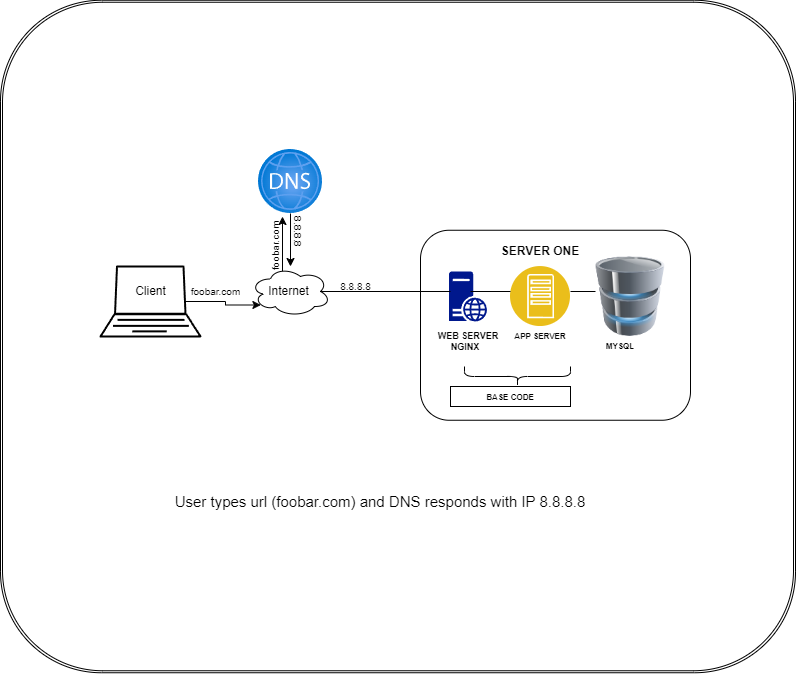

The diagram above was exported from draw.io. Its source (the exported page's mxGraphModel, read from the mxfile embedded in the PNG):
<mxGraphModel dx="2284" dy="854" grid="1" gridSize="10" guides="1" tooltips="1" connect="1" arrows="1" fold="1" page="1" pageScale="1" pageWidth="850" pageHeight="1100" math="0" shadow="0">
  <root>
    <mxCell id="0" />
    <mxCell id="1" parent="0" />
    <mxCell id="_LSYRlv2l4A07bXr5eCB-1" value="" style="shape=ext;double=1;rounded=1;whiteSpace=wrap;html=1;" vertex="1" parent="1">
      <mxGeometry x="-100" y="63.75" width="795" height="672.5" as="geometry" />
    </mxCell>
    <mxCell id="_LSYRlv2l4A07bXr5eCB-2" value="" style="rounded=1;whiteSpace=wrap;html=1;labelBackgroundColor=none;" vertex="1" parent="1">
      <mxGeometry x="320" y="293.75" width="270" height="190" as="geometry" />
    </mxCell>
    <mxCell id="_LSYRlv2l4A07bXr5eCB-3" value="" style="rounded=0;whiteSpace=wrap;html=1;labelBackgroundColor=none;" vertex="1" parent="1">
      <mxGeometry x="350" y="450" width="120" height="20" as="geometry" />
    </mxCell>
    <mxCell id="_LSYRlv2l4A07bXr5eCB-4" value="BASE CODE" style="text;strokeColor=none;align=center;html=1;verticalAlign=middle;whiteSpace=wrap;rounded=0;fontSize=8;fontStyle=1;labelBackgroundColor=none;" vertex="1" parent="1">
      <mxGeometry x="375" y="460" width="70" as="geometry" />
    </mxCell>
    <mxCell id="_LSYRlv2l4A07bXr5eCB-5" value="SERVER ONE" style="text;strokeColor=none;align=center;html=1;verticalAlign=middle;whiteSpace=wrap;rounded=0;fontSize=12;fontStyle=1;labelBackgroundColor=none;" vertex="1" parent="1">
      <mxGeometry x="385" y="305" width="110" height="20" as="geometry" />
    </mxCell>
    <mxCell id="_LSYRlv2l4A07bXr5eCB-8" value="APP SERVER" style="text;strokeColor=none;align=center;html=1;verticalAlign=middle;whiteSpace=wrap;rounded=0;fontSize=8;fontStyle=1;labelBackgroundColor=none;" vertex="1" parent="1">
      <mxGeometry x="410" y="390" width="60" height="20" as="geometry" />
    </mxCell>
    <mxCell id="_LSYRlv2l4A07bXr5eCB-9" value="WEB SERVER" style="text;strokeColor=none;align=center;html=1;verticalAlign=middle;whiteSpace=wrap;rounded=0;fontSize=9;fontStyle=1;labelBackgroundColor=none;" vertex="1" parent="1">
      <mxGeometry x="332.5" y="390" width="70" height="20" as="geometry" />
    </mxCell>
    <mxCell id="_LSYRlv2l4A07bXr5eCB-10" value="NGINX" style="text;strokeColor=none;align=center;html=1;verticalAlign=middle;whiteSpace=wrap;rounded=0;fontSize=9;fontStyle=1;labelBackgroundColor=none;" vertex="1" parent="1">
      <mxGeometry x="340" y="402.5" width="50" height="17.5" as="geometry" />
    </mxCell>
    <mxCell id="_LSYRlv2l4A07bXr5eCB-11" value="MYSQL" style="text;strokeColor=none;align=center;html=1;verticalAlign=middle;whiteSpace=wrap;rounded=0;fontSize=8;fontStyle=1;labelBackgroundColor=none;" vertex="1" parent="1">
      <mxGeometry x="500" y="400" width="40" height="20" as="geometry" />
    </mxCell>
    <mxCell id="_LSYRlv2l4A07bXr5eCB-12" style="edgeStyle=orthogonalEdgeStyle;rounded=0;orthogonalLoop=1;jettySize=auto;html=1;exitX=0.4;exitY=0.1;exitDx=0;exitDy=0;exitPerimeter=0;labelBackgroundColor=none;fontColor=default;" edge="1" parent="1" source="_LSYRlv2l4A07bXr5eCB-13">
      <mxGeometry relative="1" as="geometry">
        <mxPoint x="182" y="280" as="targetPoint" />
      </mxGeometry>
    </mxCell>
    <mxCell id="_LSYRlv2l4A07bXr5eCB-13" value="" style="ellipse;shape=cloud;whiteSpace=wrap;html=1;labelBackgroundColor=none;" vertex="1" parent="1">
      <mxGeometry x="150" y="330" width="80" height="50" as="geometry" />
    </mxCell>
    <mxCell id="_LSYRlv2l4A07bXr5eCB-14" value="" style="verticalAlign=top;verticalLabelPosition=bottom;labelPosition=center;align=center;html=1;outlineConnect=0;gradientDirection=north;strokeWidth=2;shape=mxgraph.networks.laptop;labelBackgroundColor=none;" vertex="1" parent="1">
      <mxGeometry y="330" width="100" height="70" as="geometry" />
    </mxCell>
    <mxCell id="_LSYRlv2l4A07bXr5eCB-17" style="edgeStyle=orthogonalEdgeStyle;rounded=0;orthogonalLoop=1;jettySize=auto;html=1;labelBackgroundColor=none;fontColor=default;" edge="1" parent="1" source="_LSYRlv2l4A07bXr5eCB-18" target="_LSYRlv2l4A07bXr5eCB-13">
      <mxGeometry relative="1" as="geometry" />
    </mxCell>
    <mxCell id="_LSYRlv2l4A07bXr5eCB-18" value="" style="image;aspect=fixed;html=1;points=[];align=center;fontSize=12;image=img/lib/azure2/networking/DNS_Zones.svg;labelBackgroundColor=none;" vertex="1" parent="1">
      <mxGeometry x="158" y="213" width="64" height="64" as="geometry" />
    </mxCell>
    <mxCell id="_LSYRlv2l4A07bXr5eCB-19" value="" style="image;aspect=fixed;perimeter=ellipsePerimeter;html=1;align=center;shadow=0;dashed=0;labelBackgroundColor=none;fontSize=12;spacingTop=3;image=img/lib/ibm/applications/app_server.svg;" vertex="1" parent="1">
      <mxGeometry x="410" y="330" width="60" height="60" as="geometry" />
    </mxCell>
    <mxCell id="_LSYRlv2l4A07bXr5eCB-20" value="" style="image;html=1;image=img/lib/clip_art/computers/Database_128x128.png;labelBackgroundColor=none;" vertex="1" parent="1">
      <mxGeometry x="490" y="320" width="80" height="80" as="geometry" />
    </mxCell>
    <mxCell id="_LSYRlv2l4A07bXr5eCB-31" style="edgeStyle=orthogonalEdgeStyle;rounded=0;orthogonalLoop=1;jettySize=auto;html=1;exitX=0.85;exitY=0.5;exitDx=0;exitDy=0;exitPerimeter=0;entryX=0.13;entryY=0.77;entryDx=0;entryDy=0;entryPerimeter=0;labelBackgroundColor=none;fontColor=default;" edge="1" parent="1" source="_LSYRlv2l4A07bXr5eCB-14" target="_LSYRlv2l4A07bXr5eCB-13">
      <mxGeometry relative="1" as="geometry" />
    </mxCell>
    <mxCell id="_LSYRlv2l4A07bXr5eCB-33" value="Client" style="text;html=1;align=center;verticalAlign=middle;resizable=0;points=[];autosize=1;strokeColor=none;fillColor=none;labelBackgroundColor=none;" vertex="1" parent="1">
      <mxGeometry x="25" y="340" width="50" height="30" as="geometry" />
    </mxCell>
    <mxCell id="_LSYRlv2l4A07bXr5eCB-34" value="Internet" style="text;html=1;align=center;verticalAlign=middle;resizable=0;points=[];autosize=1;strokeColor=none;fillColor=none;labelBackgroundColor=none;" vertex="1" parent="1">
      <mxGeometry x="158" y="340" width="60" height="30" as="geometry" />
    </mxCell>
    <mxCell id="_LSYRlv2l4A07bXr5eCB-35" value="" style="sketch=0;aspect=fixed;pointerEvents=1;shadow=0;dashed=0;html=1;strokeColor=none;labelPosition=center;verticalLabelPosition=bottom;verticalAlign=top;align=center;fillColor=#00188D;shape=mxgraph.mscae.enterprise.web_server" vertex="1" parent="1">
      <mxGeometry x="348.5" y="335" width="38" height="50" as="geometry" />
    </mxCell>
    <mxCell id="_LSYRlv2l4A07bXr5eCB-38" value="" style="shape=curlyBracket;whiteSpace=wrap;html=1;rounded=1;flipH=1;labelPosition=right;verticalLabelPosition=middle;align=left;verticalAlign=middle;direction=north;" vertex="1" parent="1">
      <mxGeometry x="364" y="430" width="106" height="20" as="geometry" />
    </mxCell>
    <mxCell id="_LSYRlv2l4A07bXr5eCB-39" value="foobar.com" style="text;html=1;align=center;verticalAlign=middle;resizable=0;points=[];autosize=1;strokeColor=none;fillColor=none;fontSize=10;" vertex="1" parent="1">
      <mxGeometry x="80" y="340" width="70" height="30" as="geometry" />
    </mxCell>
    <mxCell id="_LSYRlv2l4A07bXr5eCB-41" value="foobar.com" style="text;html=1;align=center;verticalAlign=middle;resizable=0;points=[];autosize=1;strokeColor=none;fillColor=none;fontSize=10;rotation=270;" vertex="1" parent="1">
      <mxGeometry x="140" y="295" width="70" height="30" as="geometry" />
    </mxCell>
    <mxCell id="_LSYRlv2l4A07bXr5eCB-42" value="8.8.8.8" style="text;html=1;align=center;verticalAlign=middle;resizable=0;points=[];autosize=1;strokeColor=none;fillColor=none;fontSize=10;" vertex="1" parent="1">
      <mxGeometry x="230" y="335" width="50" height="30" as="geometry" />
    </mxCell>
    <mxCell id="_LSYRlv2l4A07bXr5eCB-43" value="8.8.8.8" style="text;html=1;align=center;verticalAlign=middle;resizable=0;points=[];autosize=1;strokeColor=none;fillColor=none;fontSize=10;rotation=90;" vertex="1" parent="1">
      <mxGeometry x="173" y="280" width="50" height="30" as="geometry" />
    </mxCell>
    <mxCell id="_LSYRlv2l4A07bXr5eCB-46" value="" style="line;strokeWidth=1;rotatable=0;dashed=0;labelPosition=right;align=left;verticalAlign=middle;spacingTop=0;spacingLeft=6;points=[];portConstraint=eastwest;labelBackgroundColor=none;" vertex="1" parent="1">
      <mxGeometry x="470" y="340" width="25" height="30" as="geometry" />
    </mxCell>
    <mxCell id="OgF9qoZnj5TpS5P3HtYX-8" value="" style="line;strokeWidth=1;rotatable=0;dashed=0;labelPosition=right;align=left;verticalAlign=middle;spacingTop=0;spacingLeft=6;points=[];portConstraint=eastwest;labelBackgroundColor=none;" vertex="1" parent="1">
      <mxGeometry x="220" y="340" width="130" height="30" as="geometry" />
    </mxCell>
    <mxCell id="OgF9qoZnj5TpS5P3HtYX-12" value="" style="line;strokeWidth=1;rotatable=0;dashed=0;labelPosition=right;align=left;verticalAlign=middle;spacingTop=0;spacingLeft=6;points=[];portConstraint=eastwest;labelBackgroundColor=none;" vertex="1" parent="1">
      <mxGeometry x="370" y="340" width="40" height="30" as="geometry" />
    </mxCell>
    <mxCell id="OgF9qoZnj5TpS5P3HtYX-13" value="User types url (foobar.com) and DNS responds with IP 8.8.8.8" style="text;strokeColor=none;align=center;fillColor=none;html=1;verticalAlign=middle;whiteSpace=wrap;rounded=0;fontSize=15;" vertex="1" parent="1">
      <mxGeometry y="550" width="560" height="30" as="geometry" />
    </mxCell>
  </root>
</mxGraphModel>